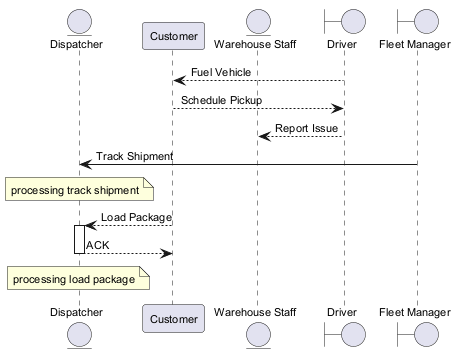

The diagram above was rendered by PlantUML. Its source (embedded in the PNG):
@startuml
skinparam backgroundColor #FFFFFF
skinparam classBackgroundColor #F1F8E9
skinparam classBorderColor #33691E
skinparam defaultFontSize 11
entity "Dispatcher" as D
participant "Customer" as C
entity "Warehouse Staff" as WS
boundary "Driver" as D2
boundary "Fleet Manager" as FM
D2 --> C : Fuel Vehicle
C --> D2 : Schedule Pickup
D2 --> WS : Report Issue
FM -> D : Track Shipment
note over D : processing track shipment
C --> D : Load Package
activate D
D --> C : ACK
deactivate D
note over D : processing load package
@enduml